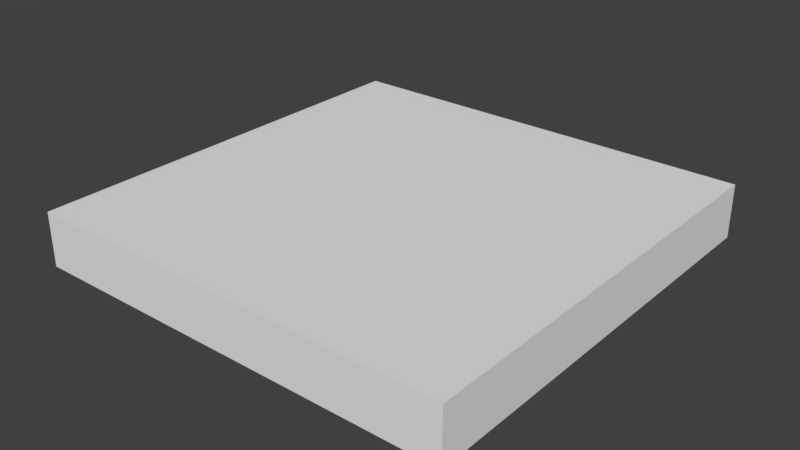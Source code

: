 # Source: FloorTileWood_2x2x0.25.blend  (saved by Blender 2.79.0; exported with 4.5.12 LTS)
import bpy
from mathutils import Matrix  # noqa: F401  (used for matrix-valued properties, if any)

bpy.ops.wm.read_factory_settings(use_empty=True)
scene = bpy.context.scene
scene.name = 'Scene'

# ---- collections
col_collection_1 = bpy.data.collections.new('Collection 1'); scene.collection.children.link(col_collection_1)

# ---- materials (node trees are filled in below, after node groups)
mat_material = bpy.data.materials.new('Material')
mat_material.alpha_threshold = 0.0
mat_material.use_transparent_shadow = False
mat_material.roughness = 0.5

# ---- material node trees

# ---- world
world_world = bpy.data.worlds.new('World'); scene.world = world_world
world_world.color = (0.05088, 0.05088, 0.05088)
world_world.use_sun_shadow = False
world_world.sun_shadow_jitter_overblur = 0.0
world_world.cycles.sampling_method = 'MANUAL'

# ---- meshes
me_floortilewood_2x2x0_25 = bpy.data.meshes.new('FloorTileWood_2x2x0.25')
me_floortilewood_2x2x0_25.from_pydata([(2.0, 8.742e-08, 2.0), (-4.451e-07, 8.742e-08, 2.0), (-1.788e-07, 1.042e-14, 2.384e-07), (2.0, 3.509e-14, 8.027e-07), (2.0, 0.25, 2.0), (-9.815e-07, 0.25, 2.0), (0.0, 0.25, -1.093e-08), (2.0, 0.25, 4.937e-07)], [], [(0, 1, 2, 3), (4, 7, 6, 5), (0, 4, 5, 1), (1, 5, 6, 2), (2, 6, 7, 3), (4, 0, 3, 7)])
me_floortilewood_2x2x0_25.materials.append(mat_material)
me_floortilewood_2x2x0_25.use_remesh_preserve_volume = False
me_floortilewood_2x2x0_25.use_remesh_preserve_attributes = False
me_floortilewood_2x2x0_25.use_mirror_vertex_groups = False
me_floortilewood_2x2x0_25.update()

# ---- objects
ob_floortilewood_2x2x0_25 = bpy.data.objects.new('FloorTileWood_2x2x0.25', me_floortilewood_2x2x0_25)

# ---- transforms, parenting, visibility, modifiers, constraints
ob_floortilewood_2x2x0_25.location = (0.0, 0.0, 0.0)
ob_floortilewood_2x2x0_25.rotation_euler = (1.571, -0.0, 0.0)
ob_floortilewood_2x2x0_25.lock_rotations_4d = False
ob_floortilewood_2x2x0_25.empty_display_type = 'ARROWS'
ob_floortilewood_2x2x0_25.lineart.crease_threshold = 0.0

# ---- collection membership
col_collection_1.objects.link(ob_floortilewood_2x2x0_25)

# ---- scene / render settings (as saved in the file)
scene.frame_start = 1; scene.frame_end = 250; scene.frame_set(79)
scene.render.engine = 'BLENDER_EEVEE_NEXT'
scene.render.resolution_percentage = 50
scene.render.dither_intensity = 0.0
scene.cycles.use_denoising = False
scene.cycles.samples = 128
scene.cycles.sampling_pattern = 'TABULATED_SOBOL'
scene.cycles.use_adaptive_sampling = False
scene.cycles.use_light_tree = False
scene.cycles.blur_glossy = 0.0
scene.cycles.sample_clamp_indirect = 0.0
scene.view_settings.view_transform = 'Standard'
bpy.context.view_layer.update()

# ---- added for rendering (the .blend has no active camera and no usable light): camera, sun
cam_auto = bpy.data.cameras.new('AutoCamera')
cam_auto.lens = 50.0
cam_auto.sensor_width = 36.0
cam_auto.clip_end = 1000.0
ob_auto_camera = bpy.data.objects.new('AutoCamera', cam_auto)
scene.collection.objects.link(ob_auto_camera)
ob_auto_camera.location = (3.62713, -4.15256, 2.22671)
ob_auto_camera.rotation_euler = (1.09748, -7.21219e-08, 0.694738)
scene.camera = ob_auto_camera
light_auto_sun = bpy.data.lights.new('AutoSun', 'SUN')
light_auto_sun.energy = 3.0
light_auto_sun.angle = 0.0523599
ob_auto_sun = bpy.data.objects.new('AutoSun', light_auto_sun)
scene.collection.objects.link(ob_auto_sun)
ob_auto_sun.rotation_euler = (0.872665, 0.174533, 0.523599)
bpy.context.view_layer.update()
